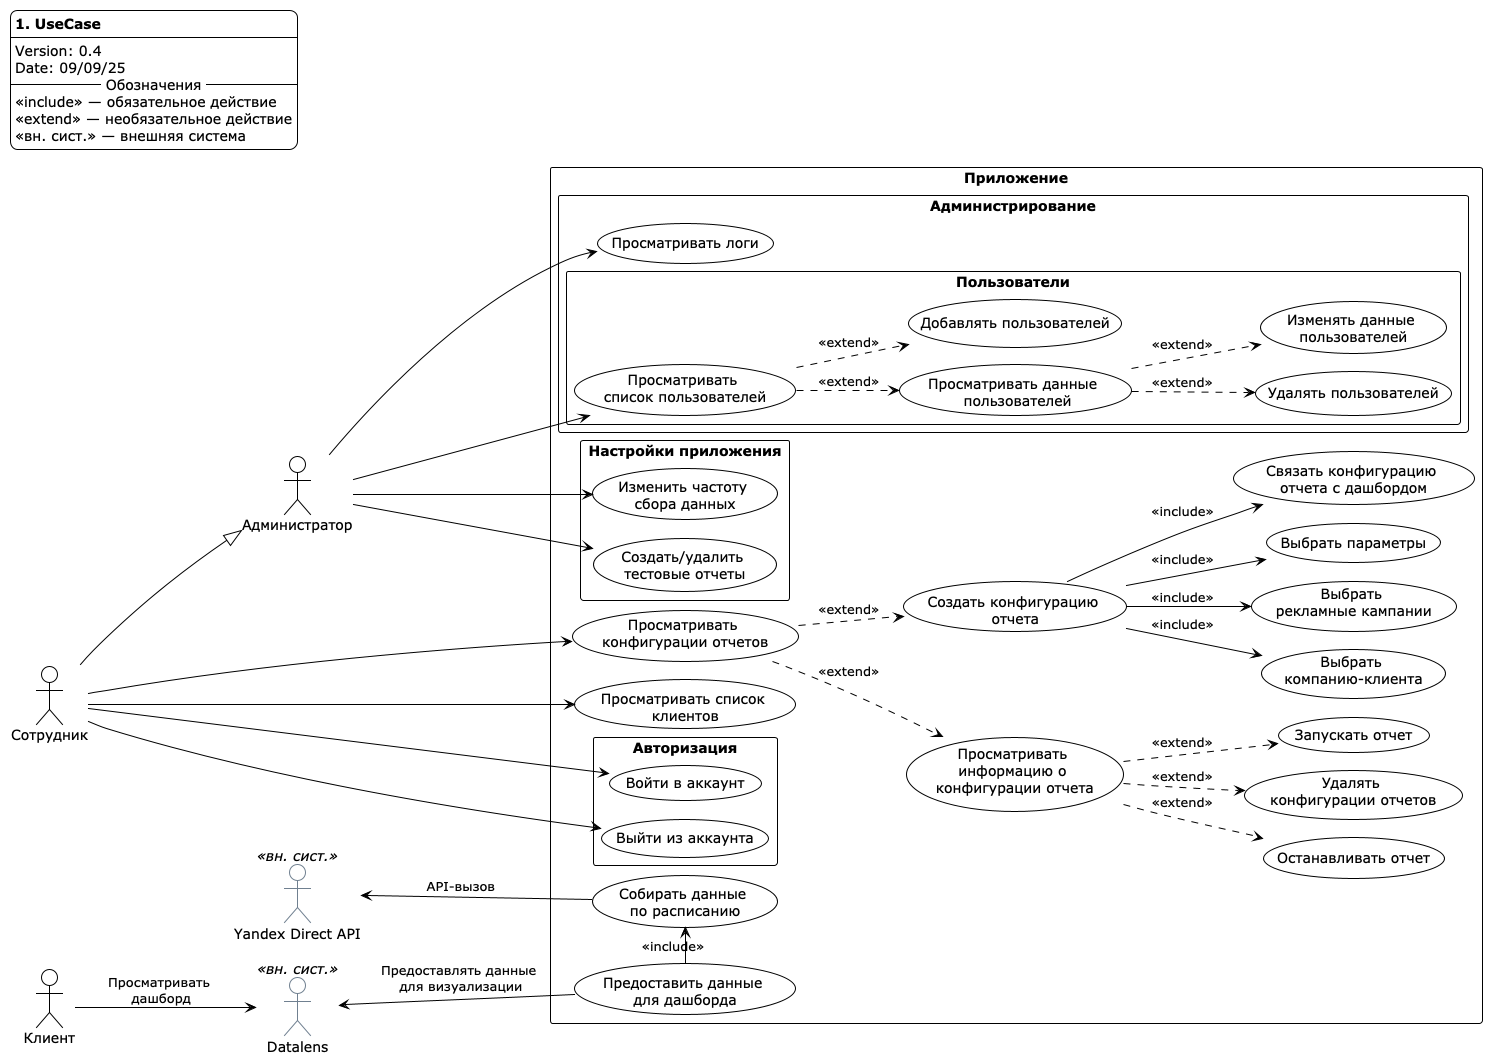

The diagram above was rendered by PlantUML. Its source (embedded in the PNG):
@startuml UseCase

left to right direction
!pragma layout smetana
!theme plain

legend top left
    <b>1. UseCase</b>
    ----
    Version: 0.4
    Date: 09/09/25
'    -- Автор --
'    Pavel Isaenko
    -- Обозначения --
    <<include>> — обязательное действие
    <<extend>> — необязательное действие
    <<вн. сист.>> — внешняя система
end legend

actor Сотрудник
actor Администратор
Сотрудник -right-|> Администратор
actor Клиент
actor "Yandex Direct API" as YDAPI <<вн. сист.>> #line:SlateGrey
actor Datalens  <<вн. сист.>> #line:SlateGrey

rectangle "Приложение" as App {
    usecase "Просматривать \nконфигурации отчетов" as UC1
    usecase "Создать конфигурацию \nотчета" as UC1_1
    usecase "Выбрать \nкомпанию-клиента" as UC1_1_1
    usecase "Выбрать \nрекламные кампании" as UC1_1_2
    usecase "Выбрать параметры" as UC1_1_3
    usecase "Связать конфигурацию \nотчета с дашбордом" as UC1_1_4
    usecase "Просматривать \nинформацию о \nконфигурации отчета" as UC1_2
    usecase "Запускать отчет" as UC1_2_1
    usecase "Останавливать отчет" as UC1_2_2
    usecase "Удалять \nконфигурации отчетов" as UC1_3

    usecase "Просматривать список \nклиентов" as UC2
'    rectangle "s" {
'        usecase "Настроить частоту \nсбора данных" as UC4_1
'        usecase "Протестировать соединение" as UC4_2
'    }
    usecase "Предоставить данные \nдля дашборда" as UC3
    usecase "Собирать данные \nпо расписанию" as UC4
    rectangle "Администрирование" {
        rectangle "Пользователи" {
                    usecase "Просматривать \nсписок пользователей" as UC5
                    usecase "Просматривать данные \n пользователей" as UC5_1
                    usecase "Удалять пользователей" as UC5_2
                    usecase "Добавлять пользователей" as UC5_3
                    usecase "Изменять данные \nпользователей" as UC5_4
        }
        usecase "Просматривать логи" as UC6
    }
    rectangle "Настройки приложения" {
        usecase "Изменить частоту \nсбора данных" as UC7
        usecase "Создать/удалить \nтестовые отчеты" as UC8
    }
    rectangle "Авторизация" {
        usecase "Войти в аккаунт" as UC9
        usecase "Выйти из аккаунта" as UC10
    }
}

Сотрудник ---> UC1
Сотрудник --> UC2

UC1 ..> UC1_1 : <<extend>>
UC1 ..> UC1_2 : <<extend>>
'UC1 ...> UC1_3 : <<extend>>

UC1_1 --> UC1_1_1 : <<include>>
UC1_1 --> UC1_1_2 : <<include>>
UC1_1 --> UC1_1_3 : <<include>>
UC1_1 --> UC1_1_4 : <<include>>

UC1_2 ..> UC1_3 : <<extend>>

UC1_2 ..> UC1_2_1 : <<extend>>
UC1_2 ..> UC1_2_2 : <<extend>>

Сотрудник --> UC9
Сотрудник --> UC10

Администратор --> UC5
UC5 ..> UC5_1 : <<extend>>
'UC5 ...> UC5_2 : <<extend>>
UC5 ..> UC5_3 : <<extend>>
UC5_1 ..> UC5_2 : <<extend>>
UC5_1 ..> UC5_4 : <<extend>>

Администратор --> UC7
Администратор --> UC8
Администратор --> UC6

UC3 -up-> Datalens : Предоставлять данные \nдля визуализации

UC4 -up-> YDAPI : API-вызов

UC3 -> UC4 : <<include>>

Клиент --> Datalens : Просматривать \nдашборд

@enduml